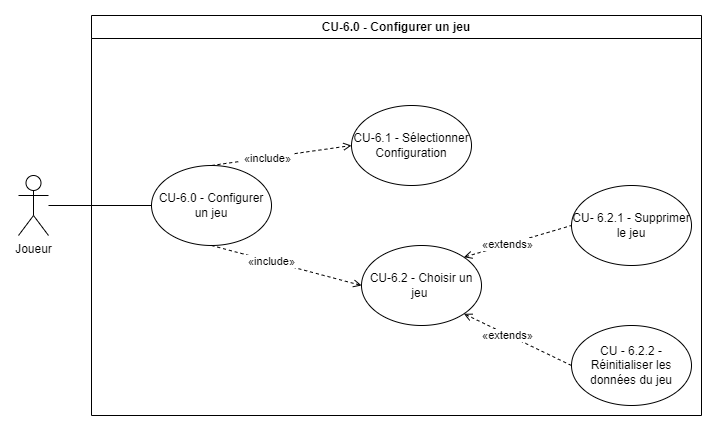

The diagram above was exported from draw.io. Its source (the exported page's mxGraphModel, read from the mxfile embedded in the PNG):
<mxGraphModel dx="1050" dy="530" grid="1" gridSize="10" guides="1" tooltips="1" connect="1" arrows="1" fold="1" page="1" pageScale="1" pageWidth="827" pageHeight="1169" math="0" shadow="0">
  <root>
    <mxCell id="0" />
    <mxCell id="1" parent="0" />
    <mxCell id="uAvoDOTK8BEuPhFjJ9fi-1" value="CU-6.0 - Configurer un jeu" style="swimlane;whiteSpace=wrap;html=1;" parent="1" vertex="1">
      <mxGeometry x="283" y="120" width="610" height="400" as="geometry" />
    </mxCell>
    <mxCell id="uAvoDOTK8BEuPhFjJ9fi-2" value="CU-6.0 - Configurer un jeu" style="ellipse;whiteSpace=wrap;html=1;" parent="uAvoDOTK8BEuPhFjJ9fi-1" vertex="1">
      <mxGeometry x="60" y="150" width="120" height="80" as="geometry" />
    </mxCell>
    <mxCell id="uAvoDOTK8BEuPhFjJ9fi-5" value="CU-6.1 - Sélectionner Configuration" style="ellipse;whiteSpace=wrap;html=1;" parent="uAvoDOTK8BEuPhFjJ9fi-1" vertex="1">
      <mxGeometry x="260" y="90" width="120" height="80" as="geometry" />
    </mxCell>
    <mxCell id="uAvoDOTK8BEuPhFjJ9fi-6" value="CU-6.2 - Choisir un jeu&amp;nbsp;" style="ellipse;whiteSpace=wrap;html=1;" parent="uAvoDOTK8BEuPhFjJ9fi-1" vertex="1">
      <mxGeometry x="270" y="230" width="120" height="80" as="geometry" />
    </mxCell>
    <mxCell id="uAvoDOTK8BEuPhFjJ9fi-7" value="CU- 6.2.1 - Supprimer le jeu" style="ellipse;whiteSpace=wrap;html=1;" parent="uAvoDOTK8BEuPhFjJ9fi-1" vertex="1">
      <mxGeometry x="480" y="170" width="120" height="80" as="geometry" />
    </mxCell>
    <mxCell id="uAvoDOTK8BEuPhFjJ9fi-8" value="CU - 6.2.2 - Réinitialiser les données du jeu" style="ellipse;whiteSpace=wrap;html=1;" parent="uAvoDOTK8BEuPhFjJ9fi-1" vertex="1">
      <mxGeometry x="480" y="310" width="120" height="80" as="geometry" />
    </mxCell>
    <mxCell id="uAvoDOTK8BEuPhFjJ9fi-17" value="" style="html=1;verticalAlign=bottom;labelBackgroundColor=none;endArrow=open;endFill=0;dashed=1;rounded=0;exitX=0.5;exitY=0;exitDx=0;exitDy=0;entryX=0;entryY=0.5;entryDx=0;entryDy=0;" parent="uAvoDOTK8BEuPhFjJ9fi-1" source="uAvoDOTK8BEuPhFjJ9fi-2" target="uAvoDOTK8BEuPhFjJ9fi-5" edge="1">
      <mxGeometry width="160" relative="1" as="geometry">
        <mxPoint x="195" y="75" as="sourcePoint" />
        <mxPoint x="280" y="20" as="targetPoint" />
      </mxGeometry>
    </mxCell>
    <mxCell id="uAvoDOTK8BEuPhFjJ9fi-18" value="&amp;nbsp;«include»&amp;nbsp;" style="edgeLabel;html=1;align=center;verticalAlign=middle;resizable=0;points=[];" parent="uAvoDOTK8BEuPhFjJ9fi-17" connectable="0" vertex="1">
      <mxGeometry x="-0.2036" relative="1" as="geometry">
        <mxPoint as="offset" />
      </mxGeometry>
    </mxCell>
    <mxCell id="uAvoDOTK8BEuPhFjJ9fi-15" value="" style="html=1;verticalAlign=bottom;labelBackgroundColor=none;endArrow=open;endFill=0;dashed=1;rounded=0;exitX=0.5;exitY=1;exitDx=0;exitDy=0;entryX=0;entryY=0.5;entryDx=0;entryDy=0;" parent="uAvoDOTK8BEuPhFjJ9fi-1" source="uAvoDOTK8BEuPhFjJ9fi-2" target="uAvoDOTK8BEuPhFjJ9fi-6" edge="1">
      <mxGeometry width="160" relative="1" as="geometry">
        <mxPoint x="140" y="275" as="sourcePoint" />
        <mxPoint x="225" y="220" as="targetPoint" />
      </mxGeometry>
    </mxCell>
    <mxCell id="uAvoDOTK8BEuPhFjJ9fi-16" value="&amp;nbsp;«include»&amp;nbsp;" style="edgeLabel;html=1;align=center;verticalAlign=middle;resizable=0;points=[];" parent="uAvoDOTK8BEuPhFjJ9fi-15" connectable="0" vertex="1">
      <mxGeometry x="-0.2036" relative="1" as="geometry">
        <mxPoint as="offset" />
      </mxGeometry>
    </mxCell>
    <mxCell id="uAvoDOTK8BEuPhFjJ9fi-13" value="" style="html=1;verticalAlign=bottom;labelBackgroundColor=none;endArrow=none;endFill=0;dashed=1;rounded=0;exitX=1;exitY=0;exitDx=0;exitDy=0;entryX=0;entryY=0.5;entryDx=0;entryDy=0;startArrow=open;startFill=0;" parent="uAvoDOTK8BEuPhFjJ9fi-1" source="uAvoDOTK8BEuPhFjJ9fi-6" target="uAvoDOTK8BEuPhFjJ9fi-7" edge="1">
      <mxGeometry width="160" relative="1" as="geometry">
        <mxPoint x="165" y="265" as="sourcePoint" />
        <mxPoint x="250" y="210" as="targetPoint" />
      </mxGeometry>
    </mxCell>
    <mxCell id="uAvoDOTK8BEuPhFjJ9fi-14" value="&amp;nbsp;«extends»&amp;nbsp;" style="edgeLabel;html=1;align=center;verticalAlign=middle;resizable=0;points=[];" parent="uAvoDOTK8BEuPhFjJ9fi-13" connectable="0" vertex="1">
      <mxGeometry x="-0.2036" relative="1" as="geometry">
        <mxPoint as="offset" />
      </mxGeometry>
    </mxCell>
    <mxCell id="uAvoDOTK8BEuPhFjJ9fi-20" value="" style="html=1;verticalAlign=bottom;labelBackgroundColor=none;endArrow=none;endFill=0;dashed=1;rounded=0;exitX=1;exitY=1;exitDx=0;exitDy=0;entryX=0;entryY=0.5;entryDx=0;entryDy=0;startArrow=open;startFill=0;" parent="uAvoDOTK8BEuPhFjJ9fi-1" source="uAvoDOTK8BEuPhFjJ9fi-6" target="uAvoDOTK8BEuPhFjJ9fi-8" edge="1">
      <mxGeometry width="160" relative="1" as="geometry">
        <mxPoint x="400" y="280" as="sourcePoint" />
        <mxPoint x="490" y="220" as="targetPoint" />
      </mxGeometry>
    </mxCell>
    <mxCell id="uAvoDOTK8BEuPhFjJ9fi-21" value="&amp;nbsp;«extends»&amp;nbsp;" style="edgeLabel;html=1;align=center;verticalAlign=middle;resizable=0;points=[];" parent="uAvoDOTK8BEuPhFjJ9fi-20" connectable="0" vertex="1">
      <mxGeometry x="-0.2036" relative="1" as="geometry">
        <mxPoint as="offset" />
      </mxGeometry>
    </mxCell>
    <mxCell id="uAvoDOTK8BEuPhFjJ9fi-3" value="Joueur" style="shape=umlActor;verticalLabelPosition=bottom;verticalAlign=top;html=1;outlineConnect=0;" parent="1" vertex="1">
      <mxGeometry x="210" y="280" width="30" height="60" as="geometry" />
    </mxCell>
    <mxCell id="uAvoDOTK8BEuPhFjJ9fi-4" value="" style="endArrow=none;html=1;rounded=0;entryX=0;entryY=0.5;entryDx=0;entryDy=0;" parent="1" source="uAvoDOTK8BEuPhFjJ9fi-3" target="uAvoDOTK8BEuPhFjJ9fi-2" edge="1">
      <mxGeometry width="50" height="50" relative="1" as="geometry">
        <mxPoint x="390" y="300" as="sourcePoint" />
        <mxPoint x="440" y="250" as="targetPoint" />
      </mxGeometry>
    </mxCell>
  </root>
</mxGraphModel>